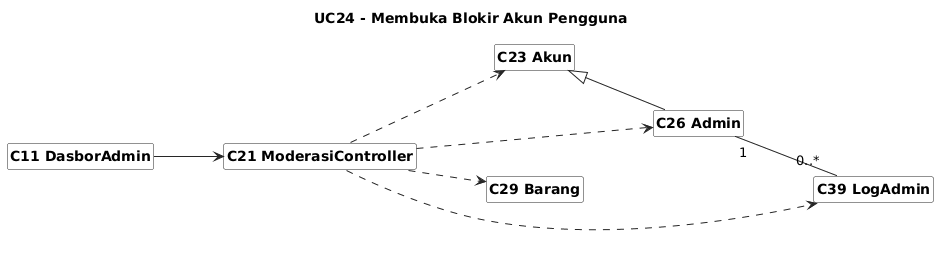

The diagram above was rendered by PlantUML. Its source (embedded in the PNG):
@startuml
skinparam shadowing false
skinparam classAttributeIconSize 0
skinparam classBackgroundColor #FFFFFF
skinparam classBorderColor #222222
skinparam arrowColor #222222
skinparam packageBorderColor #888888
skinparam defaultFontName Arial
skinparam classFontStyle bold
skinparam stereotypeFontSize 10
hide circle
hide members
hide stereotype
left to right direction

skinparam nodesep 35
skinparam ranksep 70
title UC24 - Membuka Blokir Akun Pengguna
class "C11 DasborAdmin" as C11
class "C21 ModerasiController" as C21
class "C23 Akun" as C23
class "C26 Admin" as C26
class "C29 Barang" as C29
class "C39 LogAdmin" as C39
C11 --> C21
C21 ..> C23
C21 ..> C26
C21 ..> C29
C21 ..> C39
C23 <|-- C26
C26 "1" -- "0..*" C39
@enduml